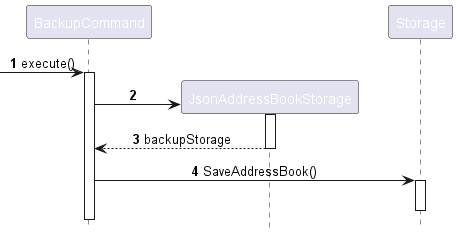

The diagram above was rendered by PlantUML. Its source (embedded in the PNG):
@startuml
'https://plantuml.com/sequence-diagram
!include style.puml

autonumber

[-> BackupCommand : execute()
activate BackupCommand

create JsonAddressBookStorage
BackupCommand -> JsonAddressBookStorage
activate JsonAddressBookStorage
JsonAddressBookStorage --> BackupCommand : backupStorage
deactivate JsonAddressBookStorage

BackupCommand -> Storage : SaveAddressBook()
activate Storage
deactivate Storage


@enduml